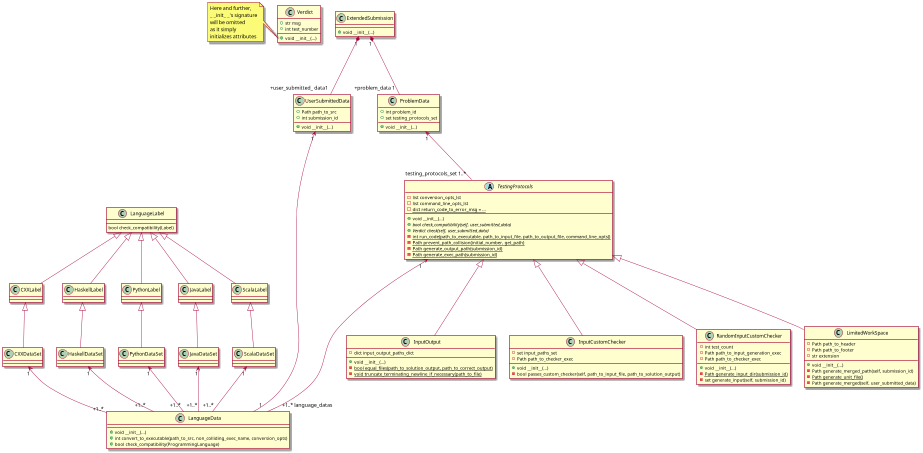

The diagram above was rendered by PlantUML. Its source (embedded in the PNG):
@startuml
'https://plantuml.com/class-diagram

' ============================ AUX ============================

class Verdict {
    +str msg
    +int test_number

    +void __init__(...)
}
note left of Verdict::__init__
Here and further,
_ _init_ _'s signature
will be omitted
as it simply
initializes attributes
end note


class UserSubmittedData {
    +Path path_to_src
    +int submission_id

    +void __init__(...)
}


class LanguageData {
        +void __init__(...)
        +int convert_to_executable(path_to_src, non_colliding_exec_name, conversion_opts)
        +bool check_compatibility(ProgrammingLanguage)
}

class CXXLabel
class CXXDataSet

CXXLabel <|-- CXXDataSet
CXXDataSet "1" <-- "+1..*" LanguageData

class HaskellLabel
class HaskellDataSet

HaskellLabel <|-- HaskellDataSet
HaskellDataSet "1" <-- "+1..*" LanguageData

class PythonLabel
class PythonDataSet

PythonLabel <|-- PythonDataSet
PythonDataSet "1" <-- "+1..*" LanguageData

class JavaLabel
class JavaDataSet

JavaLabel <|-- JavaDataSet
JavaDataSet "1" <-- "+1..*" LanguageData

class ScalaLabel
class ScalaDataSet

ScalaLabel <|-- ScalaDataSet
ScalaDataSet "1" <-- "+1..*" LanguageData

class LanguageLabel {
    bool check_compatibility(Label)
}


LanguageLabel <|-- CXXLabel
LanguageLabel <|-- HaskellLabel
LanguageLabel <|-- PythonLabel
LanguageLabel <|-- JavaLabel
LanguageLabel <|-- ScalaLabel

' ========================== PROTOCOLS =========================

abstract class TestingProtocols {
    -list conversion_opts_lst
    -list command_line_opts_lst
    -{static} dict return_code_to_error_msg = ...

    +void __init__(...)
    +{abstract} bool check_compatibility(self, user_submitted_data)
    +{abstract} Verdict check(self, user_submitted_data)
    -{static} int run_code(path_to_executable, path_to_input_file, path_to_output_file, command_line_opts))
    -{static} Path prevent_path_collision(initial_number, get_path)
    -{static} Path generate_output_path(submission_id)
    -{static} Path generate_exec_path(submission_id)
}

TestingProtocols "1" <---- "+1..* language_datas" LanguageData
UserSubmittedData "1" <------ "1" LanguageData

class InputOutput {
    -dict input_output_paths_dict

    +void __init__(...)
    -{static} bool equal_files(path_to_solution_output, path_to_correct_output)
    -{static} void truncate_terminating_newline_if_necessary(path_to_file)
}

class InputCustomChecker {
    -set input_paths_set
    -Path path_to_checker_exec

    +void __init__(...)
    -bool passes_custom_checker(self, path_to_input_file, path_to_solution_output)
}

class RandomInputCustomChecker {
    -int test_count
    -Path path_to_input_generation_exec
    -Path path_to_checker_exec


    +void __init__(...)
    -{static} Path generate_input_dir(submission_id)
    -set generate_input(self, submission_id)
}

class LimitedWorkSpace {
    -Path path_to_header
    -Path path_to_footer
    -str extension

    +void __init__(...)
    -Path generate_merged_path(self, submission_id)
    -{static} Path generate_unit_file()
    -Path generate_merged(self, user_submitted_data)
}


TestingProtocols <|--- InputCustomChecker
TestingProtocols <|--- RandomInputCustomChecker
TestingProtocols <|--- LimitedWorkSpace
TestingProtocols <|--- InputOutput


' ============================ AUX ============================

class ProblemData {
    +int problem_id
    +set testing_protocols_set

    +void __init__(...)
}

ProblemData "1" <--- "testing_protocols_set 1..*" TestingProtocols


class ExtendedSubmission {
    +void __init__(...)
}

ExtendedSubmission "1" *--- "+problem_data 1" ProblemData
ExtendedSubmission "1" *--- "+user_submitted_ data1" UserSubmittedData

@enduml